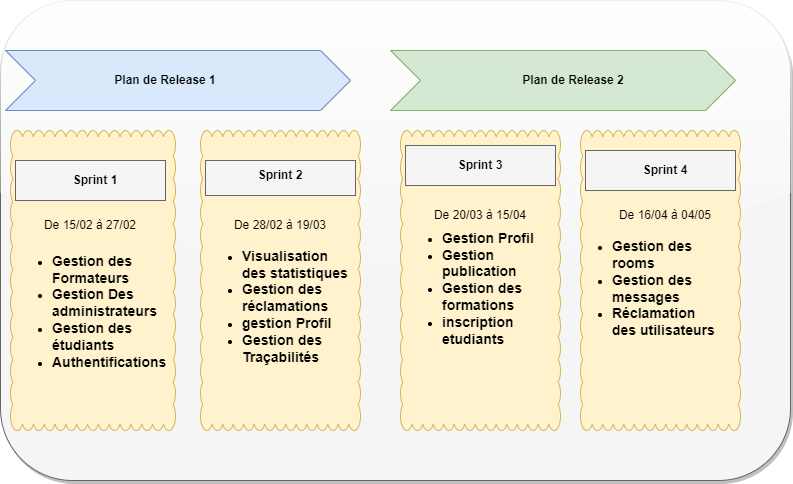

The diagram above was exported from draw.io. Its source (the exported page's mxGraphModel, read from the mxfile embedded in the PNG):
<mxGraphModel dx="1038" dy="579" grid="1" gridSize="10" guides="1" tooltips="1" connect="1" arrows="1" fold="1" page="1" pageScale="1" pageWidth="850" pageHeight="1100" math="0" shadow="0">
  <root>
    <mxCell id="0" />
    <mxCell id="1" parent="0" />
    <mxCell id="WvJJZ3ZvjiPLMXNqVcCQ-30" value="" style="rounded=1;whiteSpace=wrap;html=1;shadow=1;glass=1;fillColor=#f5f5f5;sketch=0;strokeColor=#666666;fontColor=#333333;" parent="1" vertex="1">
      <mxGeometry x="70" y="100" width="790" height="480" as="geometry" />
    </mxCell>
    <mxCell id="WvJJZ3ZvjiPLMXNqVcCQ-1" value="" style="html=1;shadow=0;dashed=0;align=center;verticalAlign=middle;shape=mxgraph.arrows2.arrow;dy=0;dx=30;notch=30;fillColor=#d5e8d4;strokeColor=#82b366;" parent="1" vertex="1">
      <mxGeometry x="460" y="150" width="345" height="60" as="geometry" />
    </mxCell>
    <mxCell id="WvJJZ3ZvjiPLMXNqVcCQ-2" value="" style="html=1;shadow=0;dashed=0;align=center;verticalAlign=middle;shape=mxgraph.arrows2.arrow;dy=0;dx=30;notch=30;fillColor=#dae8fc;strokeColor=#6c8ebf;" parent="1" vertex="1">
      <mxGeometry x="75" y="150" width="345" height="60" as="geometry" />
    </mxCell>
    <mxCell id="WvJJZ3ZvjiPLMXNqVcCQ-3" value="&lt;div&gt;&lt;span style=&quot;font-size: 13px;&quot;&gt;&lt;b&gt;&lt;i&gt;&lt;br&gt;&lt;/i&gt;&lt;/b&gt;&lt;/span&gt;&lt;/div&gt;" style="whiteSpace=wrap;html=1;shape=mxgraph.basic.cloud_rect;fillColor=#fff2cc;strokeColor=#d6b656;align=left;" parent="1" vertex="1">
      <mxGeometry x="80" y="230" width="165" height="300" as="geometry" />
    </mxCell>
    <mxCell id="WvJJZ3ZvjiPLMXNqVcCQ-4" value="" style="whiteSpace=wrap;html=1;shape=mxgraph.basic.cloud_rect;fillColor=#fff2cc;strokeColor=#d6b656;" parent="1" vertex="1">
      <mxGeometry x="270" y="230" width="160" height="300" as="geometry" />
    </mxCell>
    <mxCell id="WvJJZ3ZvjiPLMXNqVcCQ-5" value="" style="whiteSpace=wrap;html=1;shape=mxgraph.basic.cloud_rect;fillColor=#fff2cc;strokeColor=#d6b656;" parent="1" vertex="1">
      <mxGeometry x="650" y="230" width="160" height="300" as="geometry" />
    </mxCell>
    <mxCell id="WvJJZ3ZvjiPLMXNqVcCQ-6" value="" style="whiteSpace=wrap;html=1;shape=mxgraph.basic.cloud_rect;fillColor=#fff2cc;strokeColor=#d6b656;" parent="1" vertex="1">
      <mxGeometry x="470" y="230" width="160" height="300" as="geometry" />
    </mxCell>
    <mxCell id="WvJJZ3ZvjiPLMXNqVcCQ-7" value="&lt;b&gt;Plan de Release 1&lt;/b&gt;" style="text;html=1;strokeColor=none;fillColor=none;align=center;verticalAlign=middle;whiteSpace=wrap;rounded=0;" parent="1" vertex="1">
      <mxGeometry x="130" y="165" width="210" height="30" as="geometry" />
    </mxCell>
    <mxCell id="WvJJZ3ZvjiPLMXNqVcCQ-8" value="&lt;b&gt;Plan de Release 2&lt;/b&gt;" style="text;html=1;strokeColor=none;fillColor=none;align=center;verticalAlign=middle;whiteSpace=wrap;rounded=0;" parent="1" vertex="1">
      <mxGeometry x="537.5" y="165" width="210" height="30" as="geometry" />
    </mxCell>
    <mxCell id="WvJJZ3ZvjiPLMXNqVcCQ-10" value="" style="verticalLabelPosition=bottom;verticalAlign=top;html=1;shape=mxgraph.basic.rect;fillColor2=none;strokeWidth=1;size=20;indent=5;fillColor=#f5f5f5;fontColor=#333333;strokeColor=#666666;" parent="1" vertex="1">
      <mxGeometry x="275" y="260" width="150" height="35" as="geometry" />
    </mxCell>
    <mxCell id="WvJJZ3ZvjiPLMXNqVcCQ-14" value="&lt;b&gt;Sprint 2&lt;/b&gt;" style="text;html=1;strokeColor=none;fillColor=none;align=center;verticalAlign=middle;whiteSpace=wrap;rounded=0;" parent="1" vertex="1">
      <mxGeometry x="270" y="260" width="160" height="30" as="geometry" />
    </mxCell>
    <mxCell id="WvJJZ3ZvjiPLMXNqVcCQ-17" value="" style="group" parent="1" connectable="0" vertex="1">
      <mxGeometry x="85" y="260" width="160" height="40" as="geometry" />
    </mxCell>
    <mxCell id="WvJJZ3ZvjiPLMXNqVcCQ-9" value="" style="verticalLabelPosition=bottom;verticalAlign=top;html=1;shape=mxgraph.basic.rect;fillColor2=none;strokeWidth=1;size=20;indent=5;fillColor=#f5f5f5;fontColor=#333333;strokeColor=#666666;" parent="WvJJZ3ZvjiPLMXNqVcCQ-17" vertex="1">
      <mxGeometry width="150" height="40" as="geometry" />
    </mxCell>
    <mxCell id="WvJJZ3ZvjiPLMXNqVcCQ-13" value="&lt;b&gt;Sprint 1&lt;/b&gt;" style="text;html=1;strokeColor=none;fillColor=none;align=center;verticalAlign=middle;whiteSpace=wrap;rounded=0;" parent="WvJJZ3ZvjiPLMXNqVcCQ-17" vertex="1">
      <mxGeometry y="5" width="160" height="30" as="geometry" />
    </mxCell>
    <mxCell id="WvJJZ3ZvjiPLMXNqVcCQ-18" value="" style="group" parent="1" connectable="0" vertex="1">
      <mxGeometry x="655" y="250" width="160" height="40" as="geometry" />
    </mxCell>
    <mxCell id="WvJJZ3ZvjiPLMXNqVcCQ-19" value="" style="verticalLabelPosition=bottom;verticalAlign=top;html=1;shape=mxgraph.basic.rect;fillColor2=none;strokeWidth=1;size=20;indent=5;fillColor=#f5f5f5;fontColor=#333333;strokeColor=#666666;" parent="WvJJZ3ZvjiPLMXNqVcCQ-18" vertex="1">
      <mxGeometry width="150" height="40" as="geometry" />
    </mxCell>
    <mxCell id="WvJJZ3ZvjiPLMXNqVcCQ-20" value="&lt;b&gt;Sprint 4&lt;/b&gt;" style="text;html=1;strokeColor=none;fillColor=none;align=center;verticalAlign=middle;whiteSpace=wrap;rounded=0;" parent="WvJJZ3ZvjiPLMXNqVcCQ-18" vertex="1">
      <mxGeometry y="5" width="160" height="30" as="geometry" />
    </mxCell>
    <mxCell id="WvJJZ3ZvjiPLMXNqVcCQ-21" value="" style="group" parent="1" connectable="0" vertex="1">
      <mxGeometry x="475" y="245" width="160" height="40" as="geometry" />
    </mxCell>
    <mxCell id="WvJJZ3ZvjiPLMXNqVcCQ-22" value="" style="verticalLabelPosition=bottom;verticalAlign=top;html=1;shape=mxgraph.basic.rect;fillColor2=none;strokeWidth=1;size=20;indent=5;fillColor=#f5f5f5;fontColor=#333333;strokeColor=#666666;" parent="WvJJZ3ZvjiPLMXNqVcCQ-21" vertex="1">
      <mxGeometry width="150" height="40" as="geometry" />
    </mxCell>
    <mxCell id="WvJJZ3ZvjiPLMXNqVcCQ-24" value="De 15/02 à 27/02" style="text;html=1;strokeColor=none;fillColor=none;align=center;verticalAlign=middle;whiteSpace=wrap;rounded=0;" parent="1" vertex="1">
      <mxGeometry x="110" y="310" width="100" height="30" as="geometry" />
    </mxCell>
    <mxCell id="WvJJZ3ZvjiPLMXNqVcCQ-25" value="De 28/02 à 19/03" style="text;html=1;strokeColor=none;fillColor=none;align=center;verticalAlign=middle;whiteSpace=wrap;rounded=0;" parent="1" vertex="1">
      <mxGeometry x="300" y="310" width="100" height="30" as="geometry" />
    </mxCell>
    <mxCell id="WvJJZ3ZvjiPLMXNqVcCQ-26" value="De 16/04 à 04/05" style="text;html=1;strokeColor=none;fillColor=none;align=center;verticalAlign=middle;whiteSpace=wrap;rounded=0;" parent="1" vertex="1">
      <mxGeometry x="685" y="300" width="100" height="30" as="geometry" />
    </mxCell>
    <mxCell id="WvJJZ3ZvjiPLMXNqVcCQ-27" value="De 20/03 à 15/04" style="text;html=1;strokeColor=none;fillColor=none;align=center;verticalAlign=middle;whiteSpace=wrap;rounded=0;" parent="1" vertex="1">
      <mxGeometry x="500" y="300" width="100" height="30" as="geometry" />
    </mxCell>
    <mxCell id="WvJJZ3ZvjiPLMXNqVcCQ-32" value="&lt;ul&gt;&lt;li&gt;&lt;span style=&quot;font-size: 14px;&quot;&gt;&lt;b&gt;Visualisation des statistiques&lt;/b&gt;&lt;/span&gt;&lt;/li&gt;&lt;li&gt;&lt;span style=&quot;font-size: 14px;&quot;&gt;&lt;b&gt;Gestion des réclamations&lt;/b&gt;&lt;/span&gt;&lt;/li&gt;&lt;li&gt;&lt;span style=&quot;font-size: 14px;&quot;&gt;&lt;b&gt;gestion Profil&lt;/b&gt;&lt;/span&gt;&lt;/li&gt;&lt;li&gt;&lt;span style=&quot;font-size: 14px;&quot;&gt;&lt;b&gt;Gestion des Traçabilités&lt;/b&gt;&lt;/span&gt;&lt;/li&gt;&lt;/ul&gt;" style="text;html=1;strokeColor=none;fillColor=none;align=left;verticalAlign=middle;whiteSpace=wrap;rounded=0;shadow=1;glass=1;sketch=0;" parent="1" vertex="1">
      <mxGeometry x="270" y="360" width="150" height="92.5" as="geometry" />
    </mxCell>
    <mxCell id="WvJJZ3ZvjiPLMXNqVcCQ-33" value="&lt;ul&gt;&lt;li&gt;&lt;span style=&quot;font-size: 14px;&quot;&gt;&lt;b&gt;Gestion des rooms&lt;/b&gt;&lt;/span&gt;&lt;/li&gt;&lt;li&gt;&lt;span style=&quot;font-size: 14px;&quot;&gt;&lt;b&gt;Gestion des messages&lt;/b&gt;&lt;/span&gt;&lt;/li&gt;&lt;li&gt;&lt;span style=&quot;font-size: 14px;&quot;&gt;&lt;b&gt;Réclamation des utilisateurs&lt;/b&gt;&lt;/span&gt;&lt;/li&gt;&lt;/ul&gt;" style="text;html=1;strokeColor=none;fillColor=none;align=left;verticalAlign=middle;whiteSpace=wrap;rounded=0;shadow=1;glass=1;sketch=0;" parent="1" vertex="1">
      <mxGeometry x="640" y="350" width="150" height="75" as="geometry" />
    </mxCell>
    <mxCell id="WvJJZ3ZvjiPLMXNqVcCQ-34" value="&lt;ul&gt;&lt;li&gt;&lt;span style=&quot;font-size: 14px;&quot;&gt;&lt;b&gt;Gestion Profil&lt;/b&gt;&lt;/span&gt;&lt;/li&gt;&lt;li&gt;&lt;span style=&quot;font-size: 14px;&quot;&gt;&lt;b&gt;Gestion publication&lt;/b&gt;&lt;/span&gt;&lt;/li&gt;&lt;li&gt;&lt;span style=&quot;font-size: 14px;&quot;&gt;&lt;b&gt;Gestion des formations&lt;/b&gt;&lt;/span&gt;&lt;/li&gt;&lt;li&gt;&lt;span style=&quot;font-size: 14px;&quot;&gt;&lt;b&gt;inscription etudiants&lt;/b&gt;&lt;/span&gt;&lt;/li&gt;&lt;/ul&gt;" style="text;html=1;strokeColor=none;fillColor=none;align=left;verticalAlign=middle;whiteSpace=wrap;rounded=0;shadow=1;glass=1;sketch=0;" parent="1" vertex="1">
      <mxGeometry x="470" y="350" width="150" height="75" as="geometry" />
    </mxCell>
    <mxCell id="p5YLR7zavh-37OL0cf5r-2" value="&lt;ul&gt;&lt;li&gt;&lt;span style=&quot;font-size: 14px;&quot;&gt;&lt;b&gt;Gestion des Formateurs&lt;/b&gt;&lt;/span&gt;&lt;/li&gt;&lt;li&gt;&lt;span style=&quot;font-size: 14px;&quot;&gt;&lt;b&gt;Gestion Des administrateurs&lt;/b&gt;&lt;/span&gt;&lt;/li&gt;&lt;li&gt;&lt;span style=&quot;font-size: 14px;&quot;&gt;&lt;b&gt;Gestion des étudiants&lt;/b&gt;&lt;/span&gt;&lt;/li&gt;&lt;li&gt;&lt;span style=&quot;font-size: 14px;&quot;&gt;&lt;b&gt;Authentifications&lt;/b&gt;&lt;/span&gt;&lt;/li&gt;&lt;/ul&gt;" style="text;html=1;strokeColor=none;fillColor=none;align=left;verticalAlign=middle;whiteSpace=wrap;rounded=0;shadow=1;glass=1;sketch=0;" parent="1" vertex="1">
      <mxGeometry x="80" y="360" width="150" height="102.5" as="geometry" />
    </mxCell>
    <mxCell id="WvJJZ3ZvjiPLMXNqVcCQ-23" value="&lt;b&gt;Sprint 3&lt;/b&gt;" style="text;html=1;strokeColor=none;fillColor=none;align=center;verticalAlign=middle;whiteSpace=wrap;rounded=0;" parent="1" vertex="1">
      <mxGeometry x="470" y="250" width="160" height="30" as="geometry" />
    </mxCell>
  </root>
</mxGraphModel>